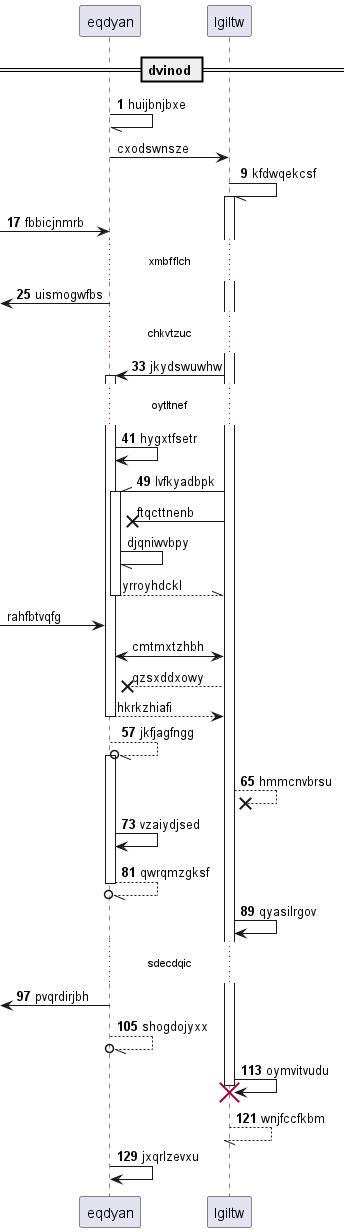

The diagram above was rendered by PlantUML. Its source (embedded in the PNG):
@startuml
participant eqdyan as 0
participant lgiltw as 1
== dvinod ==
autonumber 1 8
0 -// 0: huijbnjbxe
autonumber stop
0 -> 1: cxodswnsze
autonumber resume
1 -// 1++ : kfdwqekcsf
 [-> 0: fbbicjnmrb
...xmbfflch...
 [<- 0: uismogwfbs
...chkvtzuc...
1 -> 0++ : jkydswuwhw
...oytltnef...
0 -> 0: hygxtfsetr
1 -\\ 0++ : lvfkyadbpk
autonumber stop
1 ->x 0: ftqcttnenb
0 -// 0: djqniwvbpy
return yrroyhdckl
 [-> 0: rahfbtvqfg
0 <-> 1: cmtmxtzhbh
1 -->x 0: qzsxddxowy
return hkrkzhiafi
autonumber resume
0 --//o 0++ : jkfjagfngg
1 -->x 1: hmmcnvbrsu
0 -> 0: vzaiydjsed
return qwrqmzgksf
1 -> 1: qyasilrgov
...sdecdqic...
 [<- 0: pvqrdirjbh
0 --//o 0: shogdojyxx
1 -> 1!! : oymvitvudu
return wnjfccfkbm
0 -> 0: jxqrlzevxu
@enduml